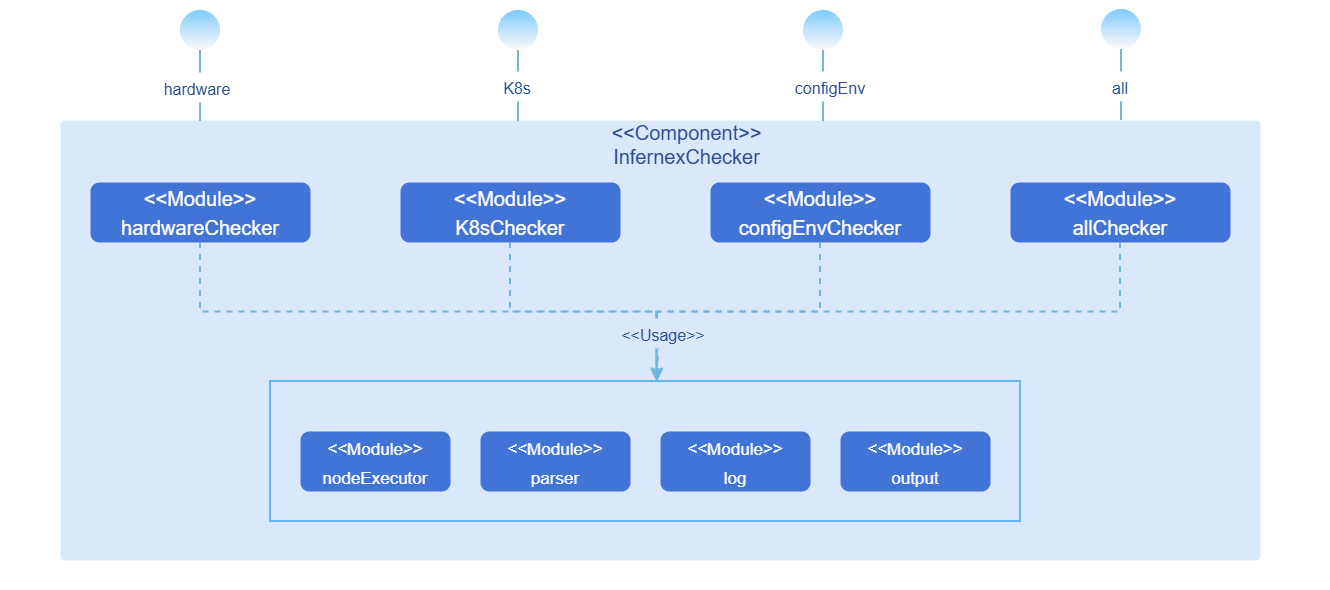

The diagram above was exported from draw.io. Its source (the exported page's mxGraphModel, read from the mxfile embedded in the PNG):
<mxGraphModel dx="1414" dy="841" grid="1" gridSize="10" guides="1" tooltips="1" connect="1" arrows="1" fold="1" page="1" pageScale="1" pageWidth="827" pageHeight="1169" math="0" shadow="0">
  <root>
    <mxCell id="0" />
    <mxCell id="1" parent="0" />
    <mxCell id="u3UDGvZrENl41VrrIZnL-2" parent="1" style="rounded=0;whiteSpace=wrap;html=1;strokeColor=none;" value="" vertex="1">
      <mxGeometry height="590" width="1330" x="70" y="170" as="geometry" />
    </mxCell>
    <mxCell id="u3UDGvZrENl41VrrIZnL-3" parent="1" style="ellipse;whiteSpace=wrap;html=1;aspect=fixed;fillColor=light-dark(#7ecbfb, #1d293b);strokeColor=none;strokeWidth=2;align=center;verticalAlign=middle;fontFamily=Helvetica;fontSize=12;fontColor=default;gradientColor=light-dark(#fffafa, #ededed);" value="" vertex="1">
      <mxGeometry height="40" width="40" x="250" y="180" as="geometry" />
    </mxCell>
    <mxCell id="u3UDGvZrENl41VrrIZnL-4" parent="1" style="rounded=1;whiteSpace=wrap;html=1;arcSize=1;fillColor=light-dark(#dae8fc, #ededed);strokeColor=none;" value="" vertex="1">
      <mxGeometry height="440" width="1200" x="130" y="290" as="geometry" />
    </mxCell>
    <mxCell id="AO1t8j_egvmLPXFqBWab-1" parent="1" style="rounded=1;whiteSpace=wrap;html=1;fillColor=#4273d7;strokeColor=none;fontColor=#FFFFFF;fontSize=24;" value="&lt;span style=&quot;font-size: 20px;&quot;&gt;&amp;lt;&amp;lt;Module&amp;gt;&amp;gt;&lt;/span&gt;&lt;div&gt;&lt;span style=&quot;font-size: 20px;&quot;&gt;hardwareChecker&lt;/span&gt;&lt;/div&gt;" vertex="1">
      <mxGeometry height="60" width="220" x="160" y="352" as="geometry" />
    </mxCell>
    <mxCell id="AO1t8j_egvmLPXFqBWab-2" parent="1" style="rounded=1;whiteSpace=wrap;html=1;fillColor=#4273d7;strokeColor=none;fontColor=#FFFFFF;fontSize=24;" value="&lt;span style=&quot;font-size: 20px;&quot;&gt;&amp;lt;&amp;lt;&lt;/span&gt;&lt;span style=&quot;font-size: 20px;&quot;&gt;Module&lt;/span&gt;&lt;span style=&quot;font-size: 20px;&quot;&gt;&amp;gt;&amp;gt;&lt;/span&gt;&lt;div&gt;&lt;span style=&quot;font-size: 20px;&quot;&gt;K8sChecker&lt;/span&gt;&lt;/div&gt;" vertex="1">
      <mxGeometry height="60" width="220" x="470" y="352" as="geometry" />
    </mxCell>
    <mxCell id="AO1t8j_egvmLPXFqBWab-3" parent="1" style="rounded=1;whiteSpace=wrap;html=1;fillColor=#4273d7;strokeColor=none;fontColor=#FFFFFF;fontSize=24;" value="&lt;span style=&quot;font-size: 20px;&quot;&gt;&amp;lt;&amp;lt;&lt;/span&gt;&lt;span style=&quot;font-size: 20px;&quot;&gt;Module&lt;/span&gt;&lt;span style=&quot;font-size: 20px;&quot;&gt;&amp;gt;&amp;gt;&lt;/span&gt;&lt;div&gt;&lt;span style=&quot;font-size: 20px;&quot;&gt;configEnvChecker&lt;/span&gt;&lt;/div&gt;" vertex="1">
      <mxGeometry height="60" width="220" x="780" y="352" as="geometry" />
    </mxCell>
    <mxCell id="AO1t8j_egvmLPXFqBWab-4" parent="1" style="rounded=1;whiteSpace=wrap;html=1;fillColor=#4273d7;strokeColor=none;fontColor=#FFFFFF;fontSize=24;" value="&lt;span style=&quot;font-size: 20px;&quot;&gt;&amp;lt;&amp;lt;&lt;/span&gt;&lt;span style=&quot;font-size: 20px;&quot;&gt;Module&lt;/span&gt;&lt;span style=&quot;font-size: 20px;&quot;&gt;&amp;gt;&amp;gt;&lt;/span&gt;&lt;div&gt;&lt;span style=&quot;font-size: 20px;&quot;&gt;allChecker&lt;/span&gt;&lt;/div&gt;" vertex="1">
      <mxGeometry height="60" width="220" x="1080" y="352" as="geometry" />
    </mxCell>
    <mxCell id="9zB1VXBG0guK3r5Ikkkr-1" parent="1" style="rounded=1;whiteSpace=wrap;html=1;arcSize=0;strokeColor=light-dark(#66b5f9, #ededed);strokeWidth=2;fillColor=none;" value="" vertex="1">
      <mxGeometry height="140" width="750" x="340" y="551" as="geometry" />
    </mxCell>
    <mxCell id="AO1t8j_egvmLPXFqBWab-5" parent="1" style="rounded=1;whiteSpace=wrap;html=1;fillColor=#4273d7;strokeColor=none;fontColor=#FFFFFF;fontSize=24;" value="&lt;font style=&quot;font-size: 17px; color: light-dark(rgb(255, 255, 255), rgb(237, 237, 237));&quot;&gt;&amp;lt;&amp;lt;Module&amp;gt;&amp;gt;&lt;/font&gt;&lt;div&gt;&lt;font style=&quot;font-size: 17px; color: light-dark(rgb(255, 255, 255), rgb(237, 237, 237));&quot;&gt;nodeExecutor&lt;/font&gt;&lt;/div&gt;" vertex="1">
      <mxGeometry height="60" width="150" x="370" y="601" as="geometry" />
    </mxCell>
    <mxCell id="AO1t8j_egvmLPXFqBWab-6" parent="1" style="rounded=1;whiteSpace=wrap;html=1;fillColor=#4273d7;strokeColor=none;fontColor=#FFFFFF;fontSize=24;" value="&lt;font style=&quot;font-size: 17px;&quot;&gt;&amp;lt;&amp;lt;Module&amp;gt;&amp;gt;&lt;/font&gt;&lt;div&gt;&lt;font style=&quot;font-size: 17px; color: light-dark(rgb(255, 255, 255), rgb(237, 237, 237));&quot;&gt;parser&lt;/font&gt;&lt;/div&gt;" vertex="1">
      <mxGeometry height="60" width="150" x="550" y="601" as="geometry" />
    </mxCell>
    <mxCell id="AO1t8j_egvmLPXFqBWab-7" parent="1" style="rounded=1;whiteSpace=wrap;html=1;fillColor=#4273d7;strokeColor=none;fontColor=#FFFFFF;fontSize=24;" value="&lt;font style=&quot;font-size: 17px;&quot;&gt;&amp;lt;&amp;lt;Module&amp;gt;&amp;gt;&lt;/font&gt;&lt;div&gt;&lt;font style=&quot;font-size: 17px; color: light-dark(rgb(255, 255, 255), rgb(237, 237, 237));&quot;&gt;log&lt;/font&gt;&lt;/div&gt;" vertex="1">
      <mxGeometry height="60" width="150" x="730" y="601" as="geometry" />
    </mxCell>
    <mxCell id="AO1t8j_egvmLPXFqBWab-8" parent="1" style="rounded=1;whiteSpace=wrap;html=1;fillColor=#4273d7;strokeColor=none;fontColor=#FFFFFF;fontSize=24;" value="&lt;font style=&quot;font-size: 17px;&quot;&gt;&amp;lt;&amp;lt;Module&amp;gt;&amp;gt;&lt;/font&gt;&lt;div&gt;&lt;font style=&quot;font-size: 17px; color: light-dark(rgb(255, 255, 255), rgb(237, 237, 237));&quot;&gt;output&lt;/font&gt;&lt;/div&gt;" vertex="1">
      <mxGeometry height="60" width="150" x="910" y="601" as="geometry" />
    </mxCell>
    <mxCell id="9zB1VXBG0guK3r5Ikkkr-2" edge="1" parent="1" source="u3UDGvZrENl41VrrIZnL-3" style="edgeStyle=orthogonalEdgeStyle;rounded=0;orthogonalLoop=1;jettySize=auto;html=1;exitX=0.5;exitY=1;exitDx=0;exitDy=0;entryX=0.121;entryY=0.002;entryDx=0;entryDy=0;entryPerimeter=0;strokeColor=light-dark(#71b6de, #ededed);strokeWidth=2;align=center;verticalAlign=middle;fontFamily=Helvetica;fontSize=11;fontColor=default;labelBackgroundColor=default;endArrow=none;endFill=0;">
      <mxGeometry relative="1" as="geometry">
        <mxPoint x="270.03999999999996" y="291.03999999999996" as="targetPoint" />
      </mxGeometry>
    </mxCell>
    <mxCell id="W7mBRh2JW33r7m_JUyvQ-1" parent="1" style="ellipse;whiteSpace=wrap;html=1;aspect=fixed;fillColor=light-dark(#7ecbfb, #1d293b);strokeColor=none;strokeWidth=2;align=center;verticalAlign=middle;fontFamily=Helvetica;fontSize=12;fontColor=default;gradientColor=light-dark(#fffafa, #ededed);" value="" vertex="1">
      <mxGeometry height="40" width="40" x="568" y="180" as="geometry" />
    </mxCell>
    <mxCell id="W7mBRh2JW33r7m_JUyvQ-2" edge="1" parent="1" source="W7mBRh2JW33r7m_JUyvQ-1" style="edgeStyle=orthogonalEdgeStyle;rounded=0;orthogonalLoop=1;jettySize=auto;html=1;exitX=0.5;exitY=1;exitDx=0;exitDy=0;entryX=0.121;entryY=0.002;entryDx=0;entryDy=0;entryPerimeter=0;strokeColor=light-dark(#71b6de, #ededed);strokeWidth=2;align=center;verticalAlign=middle;fontFamily=Helvetica;fontSize=11;fontColor=default;labelBackgroundColor=default;endArrow=none;endFill=0;">
      <mxGeometry relative="1" as="geometry">
        <mxPoint x="588" y="291" as="targetPoint" />
      </mxGeometry>
    </mxCell>
    <mxCell id="W7mBRh2JW33r7m_JUyvQ-3" parent="1" style="ellipse;whiteSpace=wrap;html=1;aspect=fixed;fillColor=light-dark(#7ecbfb, #1d293b);strokeColor=none;strokeWidth=2;align=center;verticalAlign=middle;fontFamily=Helvetica;fontSize=12;fontColor=default;gradientColor=light-dark(#fffafa, #ededed);" value="" vertex="1">
      <mxGeometry height="40" width="40" x="873" y="180" as="geometry" />
    </mxCell>
    <mxCell id="W7mBRh2JW33r7m_JUyvQ-4" edge="1" parent="1" source="W7mBRh2JW33r7m_JUyvQ-3" style="edgeStyle=orthogonalEdgeStyle;rounded=0;orthogonalLoop=1;jettySize=auto;html=1;exitX=0.5;exitY=1;exitDx=0;exitDy=0;entryX=0.121;entryY=0.002;entryDx=0;entryDy=0;entryPerimeter=0;strokeColor=light-dark(#71b6de, #ededed);strokeWidth=2;align=center;verticalAlign=middle;fontFamily=Helvetica;fontSize=11;fontColor=default;labelBackgroundColor=default;endArrow=none;endFill=0;">
      <mxGeometry relative="1" as="geometry">
        <mxPoint x="893" y="291" as="targetPoint" />
      </mxGeometry>
    </mxCell>
    <mxCell id="W7mBRh2JW33r7m_JUyvQ-5" parent="1" style="ellipse;whiteSpace=wrap;html=1;aspect=fixed;fillColor=light-dark(#7ecbfb, #1d293b);strokeColor=none;strokeWidth=2;align=center;verticalAlign=middle;fontFamily=Helvetica;fontSize=12;fontColor=default;gradientColor=light-dark(#fffafa, #ededed);" value="" vertex="1">
      <mxGeometry height="40" width="40" x="1171" y="179" as="geometry" />
    </mxCell>
    <mxCell id="W7mBRh2JW33r7m_JUyvQ-6" edge="1" parent="1" source="W7mBRh2JW33r7m_JUyvQ-5" style="edgeStyle=orthogonalEdgeStyle;rounded=0;orthogonalLoop=1;jettySize=auto;html=1;exitX=0.5;exitY=1;exitDx=0;exitDy=0;entryX=0.121;entryY=0.002;entryDx=0;entryDy=0;entryPerimeter=0;strokeColor=light-dark(#71b6de, #ededed);strokeWidth=2;align=center;verticalAlign=middle;fontFamily=Helvetica;fontSize=11;fontColor=default;labelBackgroundColor=default;endArrow=none;endFill=0;">
      <mxGeometry relative="1" as="geometry">
        <mxPoint x="1191" y="290" as="targetPoint" />
      </mxGeometry>
    </mxCell>
    <mxCell id="YxkT-QCsr0Pk_DoXzhtN-1" parent="1" style="rounded=0;whiteSpace=wrap;html=1;fillColor=default;strokeColor=none;fontSize=20;fontColor=#294d92;" value="&lt;span style=&quot;font-size: 16px;&quot;&gt;hardware&lt;/span&gt;" vertex="1">
      <mxGeometry height="30" width="90" x="222" y="242" as="geometry" />
    </mxCell>
    <mxCell id="YxkT-QCsr0Pk_DoXzhtN-2" parent="1" style="rounded=0;whiteSpace=wrap;html=1;fillColor=default;strokeColor=none;fontSize=20;fontColor=#294d92;" value="&lt;span style=&quot;font-size: 16px;&quot;&gt;K8s&lt;/span&gt;" vertex="1">
      <mxGeometry height="30" width="90" x="542" y="241" as="geometry" />
    </mxCell>
    <mxCell id="YxkT-QCsr0Pk_DoXzhtN-3" parent="1" style="rounded=0;whiteSpace=wrap;html=1;fillColor=default;strokeColor=none;fontSize=20;fontColor=#294d92;" value="&lt;span style=&quot;font-size: 16px;&quot;&gt;configEnv&lt;/span&gt;" vertex="1">
      <mxGeometry height="30" width="90" x="855" y="241" as="geometry" />
    </mxCell>
    <mxCell id="YxkT-QCsr0Pk_DoXzhtN-4" parent="1" style="rounded=0;whiteSpace=wrap;html=1;fillColor=default;strokeColor=none;fontSize=20;fontColor=#294d92;" value="&lt;span style=&quot;font-size: 16px;&quot;&gt;all&lt;/span&gt;" vertex="1">
      <mxGeometry height="30" width="60" x="1160" y="241" as="geometry" />
    </mxCell>
    <mxCell id="YxkT-QCsr0Pk_DoXzhtN-5" edge="1" parent="1" source="AO1t8j_egvmLPXFqBWab-1" style="edgeStyle=orthogonalEdgeStyle;rounded=0;orthogonalLoop=1;jettySize=auto;html=1;exitX=0.5;exitY=1;exitDx=0;exitDy=0;entryX=0.516;entryY=0;entryDx=0;entryDy=0;entryPerimeter=0;strokeColor=light-dark(#71b6de, #ededed);strokeWidth=2;align=center;verticalAlign=middle;fontFamily=Helvetica;fontSize=11;fontColor=default;labelBackgroundColor=default;endArrow=classic;dashed=1;" target="9zB1VXBG0guK3r5Ikkkr-1">
      <mxGeometry relative="1" as="geometry" />
    </mxCell>
    <mxCell id="YxkT-QCsr0Pk_DoXzhtN-10" edge="1" parent="1" source="AO1t8j_egvmLPXFqBWab-2" style="edgeStyle=orthogonalEdgeStyle;rounded=0;orthogonalLoop=1;jettySize=auto;html=1;exitX=0.5;exitY=1;exitDx=0;exitDy=0;entryX=0.515;entryY=0;entryDx=0;entryDy=0;entryPerimeter=0;endArrow=classic;strokeColor=light-dark(#71b6de, #ededed);strokeWidth=2;align=center;verticalAlign=middle;fontFamily=Helvetica;fontSize=11;fontColor=default;labelBackgroundColor=default;dashed=1;" target="9zB1VXBG0guK3r5Ikkkr-1">
      <mxGeometry relative="1" as="geometry" />
    </mxCell>
    <mxCell id="ibALp_s-fL29aVSMCIaU-1" parent="1" style="text;html=1;align=center;verticalAlign=middle;whiteSpace=wrap;rounded=0;fillColor=none;fontFamily=Helvetica;fontSize=20;fontColor=#294d92;" value="&amp;lt;&amp;lt;Component&amp;gt;&amp;gt;&lt;div&gt;InfernexChecker&lt;/div&gt;" vertex="1">
      <mxGeometry height="30" width="215" x="649" y="299" as="geometry" />
    </mxCell>
    <mxCell id="ibALp_s-fL29aVSMCIaU-3" edge="1" parent="1" source="AO1t8j_egvmLPXFqBWab-3" style="edgeStyle=orthogonalEdgeStyle;rounded=0;orthogonalLoop=1;jettySize=auto;html=1;exitX=0.5;exitY=1;exitDx=0;exitDy=0;entryX=0.515;entryY=-0.01;entryDx=0;entryDy=0;entryPerimeter=0;dashed=1;strokeColor=light-dark(#71b6de, #ededed);strokeWidth=2;align=center;verticalAlign=middle;fontFamily=Helvetica;fontSize=11;fontColor=default;labelBackgroundColor=default;endArrow=classic;" target="9zB1VXBG0guK3r5Ikkkr-1">
      <mxGeometry relative="1" as="geometry" />
    </mxCell>
    <mxCell id="ibALp_s-fL29aVSMCIaU-4" edge="1" parent="1" source="AO1t8j_egvmLPXFqBWab-4" style="edgeStyle=orthogonalEdgeStyle;rounded=0;orthogonalLoop=1;jettySize=auto;html=1;exitX=0.5;exitY=1;exitDx=0;exitDy=0;entryX=0.517;entryY=-0.01;entryDx=0;entryDy=0;entryPerimeter=0;dashed=1;strokeColor=light-dark(#71b6de, #ededed);strokeWidth=2;align=center;verticalAlign=middle;fontFamily=Helvetica;fontSize=11;fontColor=default;labelBackgroundColor=default;endArrow=classic;" target="9zB1VXBG0guK3r5Ikkkr-1">
      <mxGeometry relative="1" as="geometry" />
    </mxCell>
    <mxCell id="lqWH6b2UqgGN7giVjENj-1" parent="1" style="rounded=0;whiteSpace=wrap;html=1;fillColor=light-dark(#dae8fc, #ededed);strokeColor=none;fontSize=20;fontColor=#294d92;" value="&lt;span style=&quot;font-size: 16px;&quot;&gt;&amp;lt;&amp;lt;Usage&amp;gt;&amp;gt;&lt;/span&gt;" vertex="1">
      <mxGeometry height="30" width="90" x="688" y="488" as="geometry" />
    </mxCell>
  </root>
</mxGraphModel>